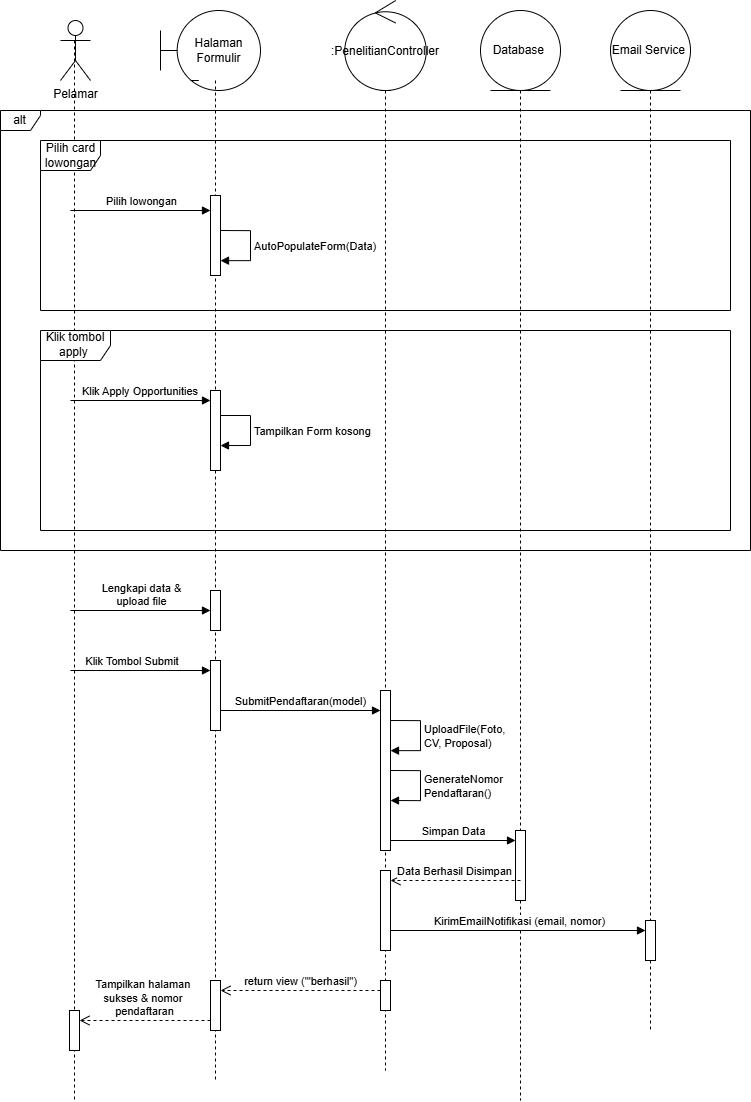

The diagram above was exported from draw.io. Its source (the exported page's mxGraphModel, read from the mxfile embedded in the PNG):
<mxGraphModel dx="1020" dy="1169" grid="1" gridSize="10" guides="1" tooltips="1" connect="1" arrows="1" fold="1" page="1" pageScale="1" pageWidth="827" pageHeight="1169" math="0" shadow="0">
  <root>
    <mxCell id="0" />
    <mxCell id="1" parent="0" />
    <mxCell id="qc4fOso1Lp1k_tSuTrhw-1" parent="1" style="shape=umlActor;verticalLabelPosition=bottom;verticalAlign=top;html=1;" value="Pelamar" vertex="1">
      <mxGeometry height="60" width="30" x="100" y="60" as="geometry" />
    </mxCell>
    <mxCell id="qc4fOso1Lp1k_tSuTrhw-2" parent="1" style="shape=umlBoundary;whiteSpace=wrap;html=1;" value="Halaman Formulir" vertex="1">
      <mxGeometry height="80" width="100" x="200" y="50" as="geometry" />
    </mxCell>
    <mxCell id="qc4fOso1Lp1k_tSuTrhw-3" parent="1" style="ellipse;shape=umlControl;whiteSpace=wrap;html=1;" value=":PenelitianController" vertex="1">
      <mxGeometry height="90" width="81.5" x="384.25" y="40" as="geometry" />
    </mxCell>
    <mxCell id="qc4fOso1Lp1k_tSuTrhw-4" parent="1" style="ellipse;shape=umlEntity;whiteSpace=wrap;html=1;" value="Database&amp;nbsp;" vertex="1">
      <mxGeometry height="80" width="80" x="520" y="50" as="geometry" />
    </mxCell>
    <mxCell id="qc4fOso1Lp1k_tSuTrhw-5" parent="1" style="shape=umlLifeline;perimeter=lifelinePerimeter;whiteSpace=wrap;html=1;container=1;dropTarget=0;collapsible=0;recursiveResize=0;outlineConnect=0;portConstraint=eastwest;newEdgeStyle={&quot;curved&quot;:0,&quot;rounded&quot;:0};participant=umlActor;size=0;" value="" vertex="1">
      <mxGeometry height="1060" width="20" x="104" y="80" as="geometry" />
    </mxCell>
    <mxCell id="9nP1ECjLuvkMqcHbPJ8h-47" parent="qc4fOso1Lp1k_tSuTrhw-5" style="html=1;points=[[0,0,0,0,5],[0,1,0,0,-5],[1,0,0,0,5],[1,1,0,0,-5]];perimeter=orthogonalPerimeter;outlineConnect=0;targetShapes=umlLifeline;portConstraint=eastwest;newEdgeStyle={&quot;curved&quot;:0,&quot;rounded&quot;:0};" value="" vertex="1">
      <mxGeometry height="40" width="10" x="5" y="970" as="geometry" />
    </mxCell>
    <mxCell id="qc4fOso1Lp1k_tSuTrhw-6" parent="1" style="shape=umlLifeline;perimeter=lifelinePerimeter;whiteSpace=wrap;html=1;container=1;dropTarget=0;collapsible=0;recursiveResize=0;outlineConnect=0;portConstraint=eastwest;newEdgeStyle={&quot;curved&quot;:0,&quot;rounded&quot;:0};participant=umlBoundary;size=0;" value="" vertex="1">
      <mxGeometry height="1000" width="50" x="230" y="120" as="geometry" />
    </mxCell>
    <mxCell id="9nP1ECjLuvkMqcHbPJ8h-28" parent="qc4fOso1Lp1k_tSuTrhw-6" style="html=1;points=[[0,0,0,0,5],[0,1,0,0,-5],[1,0,0,0,5],[1,1,0,0,-5]];perimeter=orthogonalPerimeter;outlineConnect=0;targetShapes=umlLifeline;portConstraint=eastwest;newEdgeStyle={&quot;curved&quot;:0,&quot;rounded&quot;:0};" value="" vertex="1">
      <mxGeometry height="40" width="10" x="20" y="510" as="geometry" />
    </mxCell>
    <mxCell id="9nP1ECjLuvkMqcHbPJ8h-30" parent="qc4fOso1Lp1k_tSuTrhw-6" style="html=1;points=[[0,0,0,0,5],[0,1,0,0,-5],[1,0,0,0,5],[1,1,0,0,-5]];perimeter=orthogonalPerimeter;outlineConnect=0;targetShapes=umlLifeline;portConstraint=eastwest;newEdgeStyle={&quot;curved&quot;:0,&quot;rounded&quot;:0};" value="" vertex="1">
      <mxGeometry height="70" width="10" x="20" y="580" as="geometry" />
    </mxCell>
    <mxCell id="9nP1ECjLuvkMqcHbPJ8h-45" parent="qc4fOso1Lp1k_tSuTrhw-6" style="html=1;points=[[0,0,0,0,5],[0,1,0,0,-5],[1,0,0,0,5],[1,1,0,0,-5]];perimeter=orthogonalPerimeter;outlineConnect=0;targetShapes=umlLifeline;portConstraint=eastwest;newEdgeStyle={&quot;curved&quot;:0,&quot;rounded&quot;:0};" value="" vertex="1">
      <mxGeometry height="50" width="10" x="20" y="900" as="geometry" />
    </mxCell>
    <mxCell id="qc4fOso1Lp1k_tSuTrhw-7" parent="1" style="shape=umlLifeline;perimeter=lifelinePerimeter;whiteSpace=wrap;html=1;container=1;dropTarget=0;collapsible=0;recursiveResize=0;outlineConnect=0;portConstraint=eastwest;newEdgeStyle={&quot;curved&quot;:0,&quot;rounded&quot;:0};participant=umlControl;size=0;" value="" vertex="1">
      <mxGeometry height="980" width="40" x="405" y="130" as="geometry" />
    </mxCell>
    <mxCell id="9nP1ECjLuvkMqcHbPJ8h-32" parent="qc4fOso1Lp1k_tSuTrhw-7" style="html=1;points=[[0,0,0,0,5],[0,1,0,0,-5],[1,0,0,0,5],[1,1,0,0,-5]];perimeter=orthogonalPerimeter;outlineConnect=0;targetShapes=umlLifeline;portConstraint=eastwest;newEdgeStyle={&quot;curved&quot;:0,&quot;rounded&quot;:0};" value="" vertex="1">
      <mxGeometry height="160" width="10" x="15" y="600" as="geometry" />
    </mxCell>
    <mxCell id="9nP1ECjLuvkMqcHbPJ8h-43" parent="qc4fOso1Lp1k_tSuTrhw-7" style="html=1;points=[[0,0,0,0,5],[0,1,0,0,-5],[1,0,0,0,5],[1,1,0,0,-5]];perimeter=orthogonalPerimeter;outlineConnect=0;targetShapes=umlLifeline;portConstraint=eastwest;newEdgeStyle={&quot;curved&quot;:0,&quot;rounded&quot;:0};" value="" vertex="1">
      <mxGeometry height="30" width="10" x="15" y="890" as="geometry" />
    </mxCell>
    <mxCell id="qc4fOso1Lp1k_tSuTrhw-8" parent="1" style="shape=umlLifeline;perimeter=lifelinePerimeter;whiteSpace=wrap;html=1;container=1;dropTarget=0;collapsible=0;recursiveResize=0;outlineConnect=0;portConstraint=eastwest;newEdgeStyle={&quot;curved&quot;:0,&quot;rounded&quot;:0};participant=umlEntity;size=0;" value="" vertex="1">
      <mxGeometry height="1010" width="40" x="540" y="130" as="geometry" />
    </mxCell>
    <mxCell id="9nP1ECjLuvkMqcHbPJ8h-37" parent="qc4fOso1Lp1k_tSuTrhw-8" style="html=1;points=[[0,0,0,0,5],[0,1,0,0,-5],[1,0,0,0,5],[1,1,0,0,-5]];perimeter=orthogonalPerimeter;outlineConnect=0;targetShapes=umlLifeline;portConstraint=eastwest;newEdgeStyle={&quot;curved&quot;:0,&quot;rounded&quot;:0};" value="" vertex="1">
      <mxGeometry height="70" width="10" x="15" y="740" as="geometry" />
    </mxCell>
    <mxCell id="9nP1ECjLuvkMqcHbPJ8h-1" parent="1" style="ellipse;shape=umlEntity;whiteSpace=wrap;html=1;" value="Email Service&amp;nbsp;" vertex="1">
      <mxGeometry height="80" width="80" x="650" y="50" as="geometry" />
    </mxCell>
    <mxCell id="9nP1ECjLuvkMqcHbPJ8h-2" parent="1" style="shape=umlLifeline;perimeter=lifelinePerimeter;whiteSpace=wrap;html=1;container=1;dropTarget=0;collapsible=0;recursiveResize=0;outlineConnect=0;portConstraint=eastwest;newEdgeStyle={&quot;curved&quot;:0,&quot;rounded&quot;:0};participant=umlEntity;size=0;" value="" vertex="1">
      <mxGeometry height="940" width="40" x="670" y="130" as="geometry" />
    </mxCell>
    <mxCell id="9nP1ECjLuvkMqcHbPJ8h-41" parent="9nP1ECjLuvkMqcHbPJ8h-2" style="html=1;points=[[0,0,0,0,5],[0,1,0,0,-5],[1,0,0,0,5],[1,1,0,0,-5]];perimeter=orthogonalPerimeter;outlineConnect=0;targetShapes=umlLifeline;portConstraint=eastwest;newEdgeStyle={&quot;curved&quot;:0,&quot;rounded&quot;:0};" value="" vertex="1">
      <mxGeometry height="40" width="10" x="15" y="830" as="geometry" />
    </mxCell>
    <mxCell id="9nP1ECjLuvkMqcHbPJ8h-11" parent="1" style="shape=umlFrame;whiteSpace=wrap;html=1;pointerEvents=0;" value="Pilih card lowongan" vertex="1">
      <mxGeometry height="170" width="690" x="80" y="180" as="geometry" />
    </mxCell>
    <mxCell id="9nP1ECjLuvkMqcHbPJ8h-12" edge="1" parent="1" style="html=1;verticalAlign=bottom;endArrow=block;curved=0;rounded=0;" target="9nP1ECjLuvkMqcHbPJ8h-13" value="Pilih lowongan">
      <mxGeometry relative="1" width="80" as="geometry">
        <mxPoint as="offset" />
        <mxPoint x="110" y="250" as="sourcePoint" />
        <mxPoint x="190" y="250" as="targetPoint" />
      </mxGeometry>
    </mxCell>
    <mxCell id="9nP1ECjLuvkMqcHbPJ8h-13" parent="1" style="html=1;points=[[0,0,0,0,5],[0,1,0,0,-5],[1,0,0,0,5],[1,1,0,0,-5]];perimeter=orthogonalPerimeter;outlineConnect=0;targetShapes=umlLifeline;portConstraint=eastwest;newEdgeStyle={&quot;curved&quot;:0,&quot;rounded&quot;:0};" value="" vertex="1">
      <mxGeometry height="80" width="10" x="250.00000000000006" y="235" as="geometry" />
    </mxCell>
    <mxCell id="9nP1ECjLuvkMqcHbPJ8h-15" edge="1" parent="1" style="html=1;align=left;spacingLeft=2;endArrow=block;rounded=0;edgeStyle=orthogonalEdgeStyle;curved=0;rounded=0;" target="9nP1ECjLuvkMqcHbPJ8h-13" value="AutoPopulateForm(Data)">
      <mxGeometry relative="1" as="geometry">
        <Array as="points">
          <mxPoint x="290" y="270" />
          <mxPoint x="290" y="300" />
        </Array>
        <mxPoint x="260" y="270" as="sourcePoint" />
        <mxPoint x="265" y="300" as="targetPoint" />
      </mxGeometry>
    </mxCell>
    <mxCell id="9nP1ECjLuvkMqcHbPJ8h-16" parent="1" style="shape=umlFrame;whiteSpace=wrap;html=1;pointerEvents=0;width=70;height=30;" value="Klik tombol apply&amp;nbsp;" vertex="1">
      <mxGeometry height="200" width="690" x="80" y="370" as="geometry" />
    </mxCell>
    <mxCell id="9nP1ECjLuvkMqcHbPJ8h-17" edge="1" parent="1" style="html=1;verticalAlign=bottom;endArrow=block;curved=0;rounded=0;" target="9nP1ECjLuvkMqcHbPJ8h-18" value="Klik Apply Opportunities&amp;nbsp;">
      <mxGeometry relative="1" width="80" as="geometry">
        <mxPoint as="offset" />
        <mxPoint x="110" y="440" as="sourcePoint" />
        <mxPoint x="190" y="440" as="targetPoint" />
      </mxGeometry>
    </mxCell>
    <mxCell id="9nP1ECjLuvkMqcHbPJ8h-18" parent="1" style="html=1;points=[[0,0,0,0,5],[0,1,0,0,-5],[1,0,0,0,5],[1,1,0,0,-5]];perimeter=orthogonalPerimeter;outlineConnect=0;targetShapes=umlLifeline;portConstraint=eastwest;newEdgeStyle={&quot;curved&quot;:0,&quot;rounded&quot;:0};" value="" vertex="1">
      <mxGeometry height="80" width="10" x="250.00000000000006" y="430" as="geometry" />
    </mxCell>
    <mxCell id="9nP1ECjLuvkMqcHbPJ8h-25" edge="1" parent="1" style="html=1;align=left;spacingLeft=2;endArrow=block;rounded=0;edgeStyle=orthogonalEdgeStyle;curved=0;rounded=0;entryX=1;entryY=0.688;entryDx=0;entryDy=0;entryPerimeter=0;" target="9nP1ECjLuvkMqcHbPJ8h-18" value="Tampilkan Form kosong">
      <mxGeometry relative="1" as="geometry">
        <Array as="points">
          <mxPoint x="290" y="455" />
          <mxPoint x="290" y="485" />
        </Array>
        <mxPoint x="260" y="455" as="sourcePoint" />
        <mxPoint x="265" y="485" as="targetPoint" />
      </mxGeometry>
    </mxCell>
    <mxCell id="9nP1ECjLuvkMqcHbPJ8h-26" parent="1" style="shape=umlFrame;whiteSpace=wrap;html=1;pointerEvents=0;width=40;height=20;" value="alt" vertex="1">
      <mxGeometry height="440" width="750" x="40" y="150" as="geometry" />
    </mxCell>
    <mxCell id="9nP1ECjLuvkMqcHbPJ8h-27" edge="1" parent="1" style="html=1;verticalAlign=bottom;endArrow=block;curved=0;rounded=0;" target="9nP1ECjLuvkMqcHbPJ8h-28" value="Lengkapi data &amp;amp;&lt;div&gt;&amp;nbsp;upload file&amp;nbsp;&lt;/div&gt;">
      <mxGeometry relative="1" width="80" as="geometry">
        <mxPoint as="offset" />
        <mxPoint x="110" y="650" as="sourcePoint" />
        <mxPoint x="190" y="650" as="targetPoint" />
      </mxGeometry>
    </mxCell>
    <mxCell id="9nP1ECjLuvkMqcHbPJ8h-29" edge="1" parent="1" style="html=1;verticalAlign=bottom;endArrow=block;curved=0;rounded=0;" target="9nP1ECjLuvkMqcHbPJ8h-30" value="Klik Tombol Submit&amp;nbsp;">
      <mxGeometry relative="1" width="80" x="-0.1111" as="geometry">
        <mxPoint as="offset" />
        <mxPoint x="110" y="710" as="sourcePoint" />
        <mxPoint x="200" y="710" as="targetPoint" />
      </mxGeometry>
    </mxCell>
    <mxCell id="9nP1ECjLuvkMqcHbPJ8h-31" edge="1" parent="1" style="html=1;verticalAlign=bottom;endArrow=block;curved=0;rounded=0;" target="9nP1ECjLuvkMqcHbPJ8h-32" value="SubmitPendaftaran(model)">
      <mxGeometry relative="1" width="80" as="geometry">
        <mxPoint x="260" y="750" as="sourcePoint" />
        <mxPoint x="340" y="750" as="targetPoint" />
      </mxGeometry>
    </mxCell>
    <mxCell id="9nP1ECjLuvkMqcHbPJ8h-34" edge="1" parent="1" style="html=1;align=left;spacingLeft=2;endArrow=block;rounded=0;edgeStyle=orthogonalEdgeStyle;curved=0;rounded=0;" target="9nP1ECjLuvkMqcHbPJ8h-32" value="UploadFile(Foto,&amp;nbsp;&lt;div&gt;CV, Proposal)&lt;/div&gt;">
      <mxGeometry relative="1" as="geometry">
        <Array as="points">
          <mxPoint x="460" y="760" />
          <mxPoint x="460" y="790" />
        </Array>
        <mxPoint x="430" y="760" as="sourcePoint" />
        <mxPoint x="435" y="790.0588235294117" as="targetPoint" />
      </mxGeometry>
    </mxCell>
    <mxCell id="9nP1ECjLuvkMqcHbPJ8h-35" edge="1" parent="1" style="html=1;align=left;spacingLeft=2;endArrow=block;rounded=0;edgeStyle=orthogonalEdgeStyle;curved=0;rounded=0;" value="GenerateNomor&lt;div&gt;Pendaftaran()&lt;/div&gt;">
      <mxGeometry relative="1" as="geometry">
        <Array as="points">
          <mxPoint x="460" y="810" />
          <mxPoint x="460" y="840" />
        </Array>
        <mxPoint x="430" y="810" as="sourcePoint" />
        <mxPoint x="430" y="840" as="targetPoint" />
      </mxGeometry>
    </mxCell>
    <mxCell id="9nP1ECjLuvkMqcHbPJ8h-36" edge="1" parent="1" style="html=1;verticalAlign=bottom;endArrow=block;curved=0;rounded=0;" target="9nP1ECjLuvkMqcHbPJ8h-37" value="Simpan Data">
      <mxGeometry relative="1" width="80" as="geometry">
        <mxPoint x="430" y="880" as="sourcePoint" />
        <mxPoint x="510" y="880" as="targetPoint" />
      </mxGeometry>
    </mxCell>
    <mxCell id="9nP1ECjLuvkMqcHbPJ8h-38" edge="1" parent="1" style="html=1;verticalAlign=bottom;endArrow=open;dashed=1;endSize=8;curved=0;rounded=0;" target="9nP1ECjLuvkMqcHbPJ8h-39" value="Data Berhasil Disimpan">
      <mxGeometry relative="1" as="geometry">
        <mxPoint x="560" y="920" as="sourcePoint" />
        <mxPoint x="470" y="920" as="targetPoint" />
      </mxGeometry>
    </mxCell>
    <mxCell id="9nP1ECjLuvkMqcHbPJ8h-39" parent="1" style="html=1;points=[[0,0,0,0,5],[0,1,0,0,-5],[1,0,0,0,5],[1,1,0,0,-5]];perimeter=orthogonalPerimeter;outlineConnect=0;targetShapes=umlLifeline;portConstraint=eastwest;newEdgeStyle={&quot;curved&quot;:0,&quot;rounded&quot;:0};" value="" vertex="1">
      <mxGeometry height="80" width="10" x="420" y="910" as="geometry" />
    </mxCell>
    <mxCell id="9nP1ECjLuvkMqcHbPJ8h-40" edge="1" parent="1" style="html=1;verticalAlign=bottom;endArrow=block;curved=0;rounded=0;" target="9nP1ECjLuvkMqcHbPJ8h-41" value="KirimEmailNotifikasi (email, nomor)">
      <mxGeometry relative="1" width="80" as="geometry">
        <mxPoint x="430" y="970" as="sourcePoint" />
        <mxPoint x="510" y="970" as="targetPoint" />
      </mxGeometry>
    </mxCell>
    <mxCell id="9nP1ECjLuvkMqcHbPJ8h-44" edge="1" parent="1" style="html=1;verticalAlign=bottom;endArrow=open;dashed=1;endSize=8;curved=0;rounded=0;" target="9nP1ECjLuvkMqcHbPJ8h-45" value="return view&amp;nbsp;&lt;span style=&quot;background-color: light-dark(#ffffff, var(--ge-dark-color, #121212)); color: light-dark(rgb(0, 0, 0), rgb(255, 255, 255));&quot;&gt;('&quot;berhasil&quot;)&lt;/span&gt;">
      <mxGeometry relative="1" as="geometry">
        <mxPoint x="420" y="1030" as="sourcePoint" />
        <mxPoint x="270" y="1030" as="targetPoint" />
      </mxGeometry>
    </mxCell>
    <mxCell id="9nP1ECjLuvkMqcHbPJ8h-46" edge="1" parent="1" style="html=1;verticalAlign=bottom;endArrow=open;dashed=1;endSize=8;curved=0;rounded=0;" target="9nP1ECjLuvkMqcHbPJ8h-47" value="Tampilkan halaman&amp;nbsp;&lt;div&gt;sukses&amp;nbsp;&lt;span style=&quot;background-color: light-dark(#ffffff, var(--ge-dark-color, #121212)); color: light-dark(rgb(0, 0, 0), rgb(255, 255, 255));&quot;&gt;&amp;amp; nomor&amp;nbsp;&lt;/span&gt;&lt;/div&gt;&lt;div&gt;&lt;span style=&quot;background-color: light-dark(#ffffff, var(--ge-dark-color, #121212)); color: light-dark(rgb(0, 0, 0), rgb(255, 255, 255));&quot;&gt;pendaftaran&lt;/span&gt;&lt;/div&gt;">
      <mxGeometry relative="1" as="geometry">
        <mxPoint as="offset" />
        <mxPoint x="250" y="1060" as="sourcePoint" />
        <mxPoint x="170" y="1060" as="targetPoint" />
      </mxGeometry>
    </mxCell>
  </root>
</mxGraphModel>